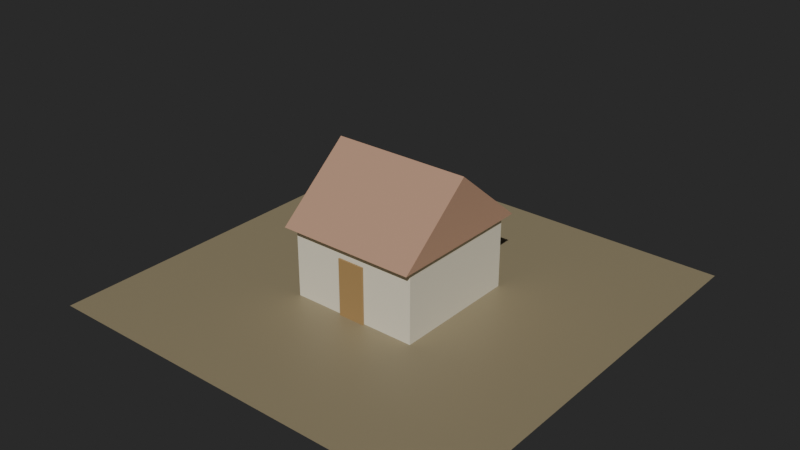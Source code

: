 # Source: hut_ok.blend  (saved by Blender 5.2.45; exported with 4.5.12 LTS)
import bpy
from mathutils import Matrix  # noqa: F401  (used for matrix-valued properties, if any)

bpy.ops.wm.read_factory_settings(use_empty=True)
scene = bpy.context.scene
scene.name = 'Scene'

# ---- materials (node trees are filled in below, after node groups)
mat_ground_mat = bpy.data.materials.new('ground_mat')
mat_wall_mat = bpy.data.materials.new('wall_mat')
mat_roof_mat = bpy.data.materials.new('roof_mat')
mat_door_mat = bpy.data.materials.new('door_mat')
mat_floor_mat = bpy.data.materials.new('floor_mat')

# ---- material node trees
mat_ground_mat.use_nodes = True; mat_ground_mat.node_tree.nodes.clear()
_N = mat_ground_mat.node_tree.nodes; _L = mat_ground_mat.node_tree.links
n0 = _N.new('ShaderNodeBsdfPrincipled'); n0.name = 'Principled BSDF'; n0.location = (-200, 100)
n0.inputs[0].default_value = (0.3, 0.25, 0.15, 1.0)
n0.inputs[10].default_value = 0.005
n1 = _N.new('ShaderNodeOutputMaterial'); n1.name = 'Material Output'; n1.location = (200, 100)
_L.new(n0.outputs[0], n1.inputs[0])
n1.is_active_output = True
mat_wall_mat.use_nodes = True; mat_wall_mat.node_tree.nodes.clear()
_N = mat_wall_mat.node_tree.nodes; _L = mat_wall_mat.node_tree.links
n0 = _N.new('ShaderNodeBsdfPrincipled'); n0.name = 'Principled BSDF'; n0.location = (-200, 100)
n0.inputs[0].default_value = (0.8, 0.75, 0.6, 1.0)
n0.inputs[10].default_value = 0.005
n1 = _N.new('ShaderNodeOutputMaterial'); n1.name = 'Material Output'; n1.location = (200, 100)
_L.new(n0.outputs[0], n1.inputs[0])
n1.is_active_output = True
mat_roof_mat.use_nodes = True; mat_roof_mat.node_tree.nodes.clear()
_N = mat_roof_mat.node_tree.nodes; _L = mat_roof_mat.node_tree.links
n0 = _N.new('ShaderNodeBsdfPrincipled'); n0.name = 'Principled BSDF'; n0.location = (-200, 100)
n0.inputs[0].default_value = (0.5, 0.3, 0.2, 1.0)
n0.inputs[10].default_value = 0.005
n1 = _N.new('ShaderNodeOutputMaterial'); n1.name = 'Material Output'; n1.location = (200, 100)
_L.new(n0.outputs[0], n1.inputs[0])
n1.is_active_output = True
mat_door_mat.use_nodes = True; mat_door_mat.node_tree.nodes.clear()
_N = mat_door_mat.node_tree.nodes; _L = mat_door_mat.node_tree.links
n0 = _N.new('ShaderNodeBsdfPrincipled'); n0.name = 'Principled BSDF'; n0.location = (-200, 100)
n0.inputs[0].default_value = (0.4, 0.25, 0.1, 1.0)
n0.inputs[10].default_value = 0.005
n1 = _N.new('ShaderNodeOutputMaterial'); n1.name = 'Material Output'; n1.location = (200, 100)
_L.new(n0.outputs[0], n1.inputs[0])
n1.is_active_output = True
mat_floor_mat.use_nodes = True; mat_floor_mat.node_tree.nodes.clear()
_N = mat_floor_mat.node_tree.nodes; _L = mat_floor_mat.node_tree.links
n0 = _N.new('ShaderNodeBsdfPrincipled'); n0.name = 'Principled BSDF'; n0.location = (-200, 100)
n0.inputs[0].default_value = (0.55, 0.4, 0.25, 1.0)
n0.inputs[10].default_value = 0.005
n1 = _N.new('ShaderNodeOutputMaterial'); n1.name = 'Material Output'; n1.location = (200, 100)
_L.new(n0.outputs[0], n1.inputs[0])
n1.is_active_output = True

# ---- world
world_world = bpy.data.worlds.new('world'); scene.world = world_world
world_world.use_nodes = True; world_world.node_tree.nodes.clear()
_N = world_world.node_tree.nodes; _L = world_world.node_tree.links
n0 = _N.new('ShaderNodeBackground'); n0.name = 'Background'; n0.location = (-200, 100)
n0.inputs[0].default_value = (0.05, 0.05, 0.05, 1.0)
n0.inputs[1].default_value = 0.6
n1 = _N.new('ShaderNodeOutputWorld'); n1.name = 'World Output'; n1.location = (200, 100)
_L.new(n0.outputs[0], n1.inputs[0])
n1.is_active_output = True

# ---- lights
light_sun = bpy.data.lights.new('sun', 'SUN')
light_sun.energy = 3.0

# ---- meshes
me_ground = bpy.data.meshes.new('ground')
me_ground.from_pydata([(-7.0, -7.0, 0.0), (7.0, -7.0, 0.0), (7.0, 7.0, 0.0), (-7.0, 7.0, 0.0)], [], [(0, 1, 2, 3)])
me_ground.materials.append(mat_ground_mat)
me_ground.update()
me_wall_north = bpy.data.meshes.new('wall_north')
me_wall_north.from_pydata([(-2.15, -0.15, -1.2), (-2.15, -0.15, 1.2), (-2.15, 0.15, -1.2), (-2.15, 0.15, 1.2), (2.15, -0.15, -1.2), (2.15, -0.15, 1.2), (2.15, 0.15, -1.2), (2.15, 0.15, 1.2)], [], [(0, 1, 3, 2), (2, 3, 7, 6), (6, 7, 5, 4), (4, 5, 1, 0), (2, 6, 4, 0), (7, 3, 1, 5)])
me_wall_north.materials.append(mat_wall_mat)
me_wall_north.update()
me_wall_south = bpy.data.meshes.new('wall_south')
me_wall_south.from_pydata([(-2.15, -0.15, -1.2), (-2.15, -0.15, 1.2), (-2.15, 0.15, -1.2), (-2.15, 0.15, 1.2), (2.15, -0.15, -1.2), (2.15, -0.15, 1.2), (2.15, 0.15, -1.2), (2.15, 0.15, 1.2)], [], [(0, 1, 3, 2), (2, 3, 7, 6), (6, 7, 5, 4), (4, 5, 1, 0), (2, 6, 4, 0), (7, 3, 1, 5)])
me_wall_south.materials.append(mat_wall_mat)
me_wall_south.update()
me_wall_east = bpy.data.meshes.new('wall_east')
me_wall_east.from_pydata([(-0.15, -1.85, -1.2), (-0.15, -1.85, 1.2), (-0.15, 1.85, -1.2), (-0.15, 1.85, 1.2), (0.15, -1.85, -1.2), (0.15, -1.85, 1.2), (0.15, 1.85, -1.2), (0.15, 1.85, 1.2)], [], [(0, 1, 3, 2), (2, 3, 7, 6), (6, 7, 5, 4), (4, 5, 1, 0), (2, 6, 4, 0), (7, 3, 1, 5)])
me_wall_east.materials.append(mat_wall_mat)
me_wall_east.update()
me_wall_west = bpy.data.meshes.new('wall_west')
me_wall_west.from_pydata([(-0.15, -1.85, -1.2), (-0.15, -1.85, 1.2), (-0.15, 1.85, -1.2), (-0.15, 1.85, 1.2), (0.15, -1.85, -1.2), (0.15, -1.85, 1.2), (0.15, 1.85, -1.2), (0.15, 1.85, 1.2)], [], [(0, 1, 3, 2), (2, 3, 7, 6), (6, 7, 5, 4), (4, 5, 1, 0), (2, 6, 4, 0), (7, 3, 1, 5)])
me_wall_west.materials.append(mat_wall_mat)
me_wall_west.update()
me_roof = bpy.data.meshes.new('roof')
me_roof.from_pydata([(-2.3, -2.5, 0.0), (2.3, -2.5, 0.0), (2.3, 2.5, 0.0), (-2.3, 2.5, 0.0), (-2.3, 0.0, 2.098), (2.3, 0.0, 2.098)], [], [(0, 3, 2, 1), (0, 1, 5, 4), (2, 3, 4, 5), (0, 4, 3), (1, 2, 5)])
me_roof.materials.append(mat_roof_mat)
me_roof.update()
me_door = bpy.data.meshes.new('door')
me_door.from_pydata([(-0.45, -0.025, -0.95), (-0.45, -0.025, 0.95), (-0.45, 0.025, -0.95), (-0.45, 0.025, 0.95), (0.45, -0.025, -0.95), (0.45, -0.025, 0.95), (0.45, 0.025, -0.95), (0.45, 0.025, 0.95)], [], [(0, 1, 3, 2), (2, 3, 7, 6), (6, 7, 5, 4), (4, 5, 1, 0), (2, 6, 4, 0), (7, 3, 1, 5)])
me_door.materials.append(mat_door_mat)
me_door.update()
me_floor_plank_1 = bpy.data.meshes.new('floor_plank_1')
me_floor_plank_1.from_pydata([(-0.1, -1.5, -0.02), (-0.1, -1.5, 0.02), (-0.1, 1.5, -0.02), (-0.1, 1.5, 0.02), (0.1, -1.5, -0.02), (0.1, -1.5, 0.02), (0.1, 1.5, -0.02), (0.1, 1.5, 0.02)], [], [(0, 1, 3, 2), (2, 3, 7, 6), (6, 7, 5, 4), (4, 5, 1, 0), (2, 6, 4, 0), (7, 3, 1, 5)])
me_floor_plank_1.materials.append(mat_floor_mat)
me_floor_plank_1.update()
me_floor_plank_2 = bpy.data.meshes.new('floor_plank_2')
me_floor_plank_2.from_pydata([(-0.1, -1.5, -0.02), (-0.1, -1.5, 0.02), (-0.1, 1.5, -0.02), (-0.1, 1.5, 0.02), (0.1, -1.5, -0.02), (0.1, -1.5, 0.02), (0.1, 1.5, -0.02), (0.1, 1.5, 0.02)], [], [(0, 1, 3, 2), (2, 3, 7, 6), (6, 7, 5, 4), (4, 5, 1, 0), (2, 6, 4, 0), (7, 3, 1, 5)])
me_floor_plank_2.materials.append(mat_floor_mat)
me_floor_plank_2.update()
me_floor_plank_3 = bpy.data.meshes.new('floor_plank_3')
me_floor_plank_3.from_pydata([(-0.1, -1.5, -0.02), (-0.1, -1.5, 0.02), (-0.1, 1.5, -0.02), (-0.1, 1.5, 0.02), (0.1, -1.5, -0.02), (0.1, -1.5, 0.02), (0.1, 1.5, -0.02), (0.1, 1.5, 0.02)], [], [(0, 1, 3, 2), (2, 3, 7, 6), (6, 7, 5, 4), (4, 5, 1, 0), (2, 6, 4, 0), (7, 3, 1, 5)])
me_floor_plank_3.materials.append(mat_floor_mat)
me_floor_plank_3.update()
me_floor_plank_4 = bpy.data.meshes.new('floor_plank_4')
me_floor_plank_4.from_pydata([(-0.1, -1.5, -0.02), (-0.1, -1.5, 0.02), (-0.1, 1.5, -0.02), (-0.1, 1.5, 0.02), (0.1, -1.5, -0.02), (0.1, -1.5, 0.02), (0.1, 1.5, -0.02), (0.1, 1.5, 0.02)], [], [(0, 1, 3, 2), (2, 3, 7, 6), (6, 7, 5, 4), (4, 5, 1, 0), (2, 6, 4, 0), (7, 3, 1, 5)])
me_floor_plank_4.materials.append(mat_floor_mat)
me_floor_plank_4.update()

# ---- objects
ob_ground = bpy.data.objects.new('ground', me_ground)
ob_wall_north = bpy.data.objects.new('wall_north', me_wall_north)
ob_wall_south = bpy.data.objects.new('wall_south', me_wall_south)
ob_wall_east = bpy.data.objects.new('wall_east', me_wall_east)
ob_wall_west = bpy.data.objects.new('wall_west', me_wall_west)
ob_roof = bpy.data.objects.new('roof', me_roof)
ob_door = bpy.data.objects.new('door', me_door)
ob_floor_plank_1 = bpy.data.objects.new('floor_plank_1', me_floor_plank_1)
ob_floor_plank_2 = bpy.data.objects.new('floor_plank_2', me_floor_plank_2)
ob_floor_plank_3 = bpy.data.objects.new('floor_plank_3', me_floor_plank_3)
ob_floor_plank_4 = bpy.data.objects.new('floor_plank_4', me_floor_plank_4)
ob_sun = bpy.data.objects.new('sun', light_sun)

# ---- transforms, parenting, visibility, modifiers, constraints
ob_ground.location = (0.0, 0.0, 0.0)
ob_wall_north.location = (0.0, 2.0, 1.2)
ob_wall_south.location = (0.0, -2.0, 1.2)
ob_wall_east.location = (2.0, 0.0, 1.2)
ob_wall_west.location = (-2.0, 0.0, 1.2)
ob_roof.location = (0.0, 0.0, 2.4)
ob_door.location = (0.0, -2.2, 0.95)
ob_floor_plank_1.location = (-0.6, 0.0, 0.02)
ob_floor_plank_2.location = (-0.2, 0.0, 0.02)
ob_floor_plank_3.location = (0.2, 0.0, 0.02)
ob_floor_plank_4.location = (0.6, 0.0, 0.02)
ob_sun.location = (0.0, 0.0, 0.0)
ob_sun.rotation_euler = (0.8727, 0.0, 0.6109)

# ---- collection membership
scene.collection.objects.link(ob_ground)
scene.collection.objects.link(ob_wall_north)
scene.collection.objects.link(ob_wall_south)
scene.collection.objects.link(ob_wall_east)
scene.collection.objects.link(ob_wall_west)
scene.collection.objects.link(ob_roof)
scene.collection.objects.link(ob_door)
scene.collection.objects.link(ob_floor_plank_1)
scene.collection.objects.link(ob_floor_plank_2)
scene.collection.objects.link(ob_floor_plank_3)
scene.collection.objects.link(ob_floor_plank_4)
scene.collection.objects.link(ob_sun)

# ---- scene / render settings (as saved in the file)
scene.frame_start = 1; scene.frame_end = 250; scene.frame_set(1)
scene.render.engine = 'BLENDER_EEVEE_NEXT'
scene.render.bake_bias = 0.0
scene.render.bake_samples = 0
scene.render.compositor_device = 'GPU'
scene.eevee.use_volume_custom_range = False
scene.eevee.fast_gi_thickness_near = 0.1
scene.eevee.fast_gi_thickness_far = 0.0
scene.eevee.ray_tracing_options.screen_trace_thickness = 0.1
bpy.context.view_layer.update()

# ---- added for rendering (the .blend has no active camera): camera
cam_auto = bpy.data.cameras.new('AutoCamera')
cam_auto.lens = 50.0
cam_auto.sensor_width = 36.0
cam_auto.clip_end = 1000.0
ob_auto_camera = bpy.data.objects.new('AutoCamera', cam_auto)
scene.collection.objects.link(ob_auto_camera)
ob_auto_camera.location = (18.7852, -22.5423, 17.2771)
ob_auto_camera.rotation_euler = (1.09748, -7.21219e-08, 0.694738)
scene.camera = ob_auto_camera
bpy.context.view_layer.update()
